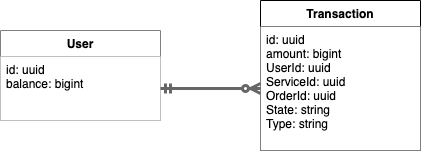

The diagram above was exported from draw.io. Its source (the exported page's mxGraphModel, read from the mxfile embedded in the PNG):
<mxGraphModel dx="1234" dy="825" grid="1" gridSize="10" guides="1" tooltips="1" connect="1" arrows="1" fold="1" page="1" pageScale="1" pageWidth="827" pageHeight="1169" math="0" shadow="0">
  <root>
    <mxCell id="0" />
    <mxCell id="1" parent="0" />
    <mxCell id="leL4UM2Keu9SGBKrWJob-2" value="User" style="swimlane;fontStyle=1;align=center;verticalAlign=top;childLayout=stackLayout;horizontal=1;startSize=26;horizontalStack=0;resizeParent=1;resizeParentMax=0;resizeLast=0;collapsible=1;marginBottom=0;fillColor=#FFFFFF;strokeColor=#808080;" vertex="1" parent="1">
      <mxGeometry x="190" y="260" width="160" height="90" as="geometry" />
    </mxCell>
    <mxCell id="leL4UM2Keu9SGBKrWJob-3" value="id: uuid&#10;balance: bigint&#10;" style="text;strokeColor=none;fillColor=#FFFFFF;align=left;verticalAlign=top;spacingLeft=4;spacingRight=4;overflow=hidden;rotatable=0;points=[[0,0.5],[1,0.5]];portConstraint=eastwest;" vertex="1" parent="leL4UM2Keu9SGBKrWJob-2">
      <mxGeometry y="26" width="160" height="64" as="geometry" />
    </mxCell>
    <mxCell id="leL4UM2Keu9SGBKrWJob-6" value="Transaction" style="swimlane;fontStyle=1;align=center;verticalAlign=top;childLayout=stackLayout;horizontal=1;startSize=26;horizontalStack=0;resizeParent=1;resizeParentMax=0;resizeLast=0;collapsible=1;marginBottom=0;fillColor=#FFFFFF;" vertex="1" parent="1">
      <mxGeometry x="450" y="230" width="160" height="150" as="geometry" />
    </mxCell>
    <mxCell id="leL4UM2Keu9SGBKrWJob-7" value="id: uuid&#10;amount: bigint&#10;UserId: uuid&#10;ServiceId: uuid&#10;OrderId: uuid&#10;State: string&#10;Type: string" style="text;strokeColor=none;fillColor=#FFFFFF;align=left;verticalAlign=top;spacingLeft=4;spacingRight=4;overflow=hidden;rotatable=0;points=[[0,0.5],[1,0.5]];portConstraint=eastwest;" vertex="1" parent="leL4UM2Keu9SGBKrWJob-6">
      <mxGeometry y="26" width="160" height="124" as="geometry" />
    </mxCell>
    <mxCell id="leL4UM2Keu9SGBKrWJob-10" value="" style="edgeStyle=entityRelationEdgeStyle;fontSize=12;html=1;endArrow=ERzeroToMany;startArrow=ERmandOne;rounded=0;strokeWidth=3;strokeColor=#666666;" edge="1" parent="1" source="leL4UM2Keu9SGBKrWJob-3" target="leL4UM2Keu9SGBKrWJob-7">
      <mxGeometry width="100" height="100" relative="1" as="geometry">
        <mxPoint x="320" y="450" as="sourcePoint" />
        <mxPoint x="420" y="350" as="targetPoint" />
      </mxGeometry>
    </mxCell>
  </root>
</mxGraphModel>